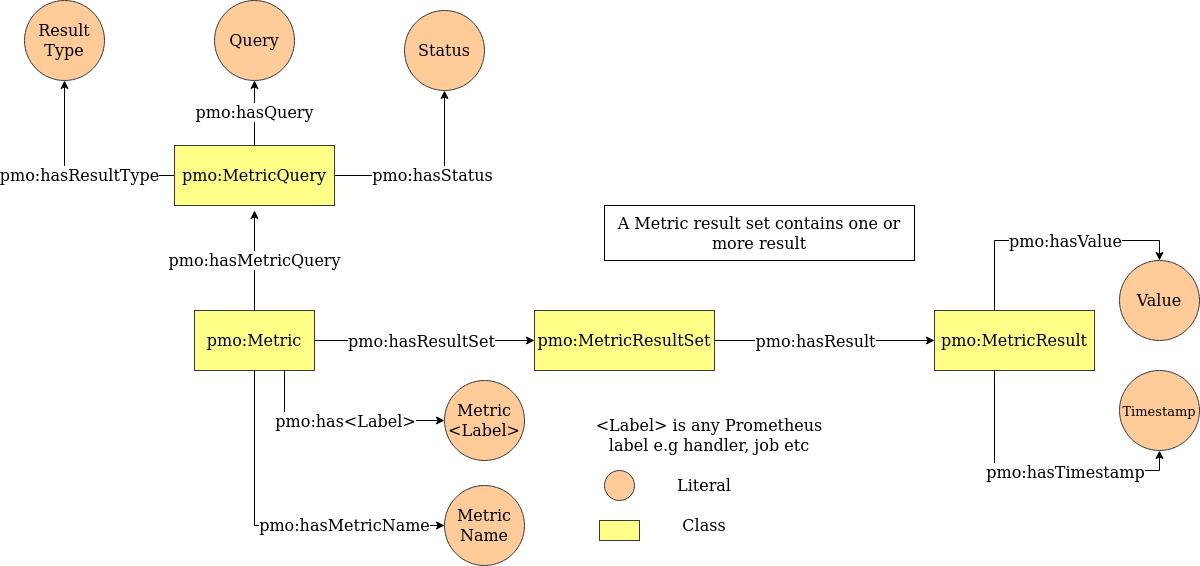

The diagram above was exported from draw.io. Its source (the exported page's mxGraphModel, read from the mxfile embedded in the PNG):
<mxGraphModel dx="302" dy="1436" grid="1" gridSize="10" guides="1" tooltips="1" connect="1" arrows="1" fold="1" page="1" pageScale="1" pageWidth="850" pageHeight="1100" math="0" shadow="0">
  <root>
    <mxCell id="0" />
    <mxCell id="1" parent="0" />
    <mxCell id="TGS1r_3fDDJwP5vAaP3Q-16" style="edgeStyle=orthogonalEdgeStyle;rounded=0;orthogonalLoop=1;jettySize=auto;html=1;fontSize=16;" parent="1" source="TGS1r_3fDDJwP5vAaP3Q-1" target="TGS1r_3fDDJwP5vAaP3Q-15" edge="1">
      <mxGeometry relative="1" as="geometry" />
    </mxCell>
    <mxCell id="TGS1r_3fDDJwP5vAaP3Q-17" value="pmo:hasResultSet" style="edgeLabel;html=1;align=center;verticalAlign=middle;resizable=0;points=[];fontSize=16;" parent="TGS1r_3fDDJwP5vAaP3Q-16" connectable="0" vertex="1">
      <mxGeometry x="0.0786" y="1" relative="1" as="geometry">
        <mxPoint x="-13" y="1" as="offset" />
      </mxGeometry>
    </mxCell>
    <mxCell id="Fjsp5f2JNNtO6BV9lcxL-13" value="pmo:hasMetricName" style="edgeStyle=orthogonalEdgeStyle;rounded=0;orthogonalLoop=1;jettySize=auto;html=1;entryX=0;entryY=0.5;entryDx=0;entryDy=0;fontSize=16;" parent="1" source="TGS1r_3fDDJwP5vAaP3Q-1" target="TGS1r_3fDDJwP5vAaP3Q-7" edge="1">
      <mxGeometry x="0.4203" relative="1" as="geometry">
        <Array as="points">
          <mxPoint x="350" y="395" />
        </Array>
        <mxPoint as="offset" />
      </mxGeometry>
    </mxCell>
    <mxCell id="Fjsp5f2JNNtO6BV9lcxL-15" value="pmo:hasMetricQuery" style="edgeStyle=orthogonalEdgeStyle;rounded=0;orthogonalLoop=1;jettySize=auto;html=1;fontSize=16;" parent="1" source="TGS1r_3fDDJwP5vAaP3Q-1" edge="1">
      <mxGeometry relative="1" as="geometry">
        <mxPoint x="350" y="80" as="targetPoint" />
        <Array as="points">
          <mxPoint x="350" y="130" />
          <mxPoint x="350" y="130" />
        </Array>
      </mxGeometry>
    </mxCell>
    <mxCell id="TGS1r_3fDDJwP5vAaP3Q-1" value="pmo:Metric" style="rounded=0;whiteSpace=wrap;html=1;fillColor=#ffff88;strokeColor=#36393d;fontSize=16;" parent="1" vertex="1">
      <mxGeometry x="290" y="180" width="120" height="60" as="geometry" />
    </mxCell>
    <mxCell id="TGS1r_3fDDJwP5vAaP3Q-7" value="Metric Name" style="ellipse;whiteSpace=wrap;html=1;aspect=fixed;fontSize=16;fillColor=#ffcc99;strokeColor=#36393d;" parent="1" vertex="1">
      <mxGeometry x="540" y="355" width="80" height="80" as="geometry" />
    </mxCell>
    <mxCell id="Fjsp5f2JNNtO6BV9lcxL-5" style="edgeStyle=orthogonalEdgeStyle;rounded=0;orthogonalLoop=1;jettySize=auto;html=1;fontSize=13;" parent="1" source="TGS1r_3fDDJwP5vAaP3Q-15" target="Fjsp5f2JNNtO6BV9lcxL-1" edge="1">
      <mxGeometry relative="1" as="geometry" />
    </mxCell>
    <mxCell id="Fjsp5f2JNNtO6BV9lcxL-6" value="pmo:hasResult" style="edgeLabel;html=1;align=center;verticalAlign=middle;resizable=0;points=[];fontSize=16;" parent="Fjsp5f2JNNtO6BV9lcxL-5" connectable="0" vertex="1">
      <mxGeometry x="-0.2571" y="-5" relative="1" as="geometry">
        <mxPoint x="18" y="-5" as="offset" />
      </mxGeometry>
    </mxCell>
    <mxCell id="TGS1r_3fDDJwP5vAaP3Q-15" value="pmo:MetricResultSet" style="rounded=0;whiteSpace=wrap;html=1;fillColor=#ffff88;strokeColor=#36393d;fontSize=16;" parent="1" vertex="1">
      <mxGeometry x="630" y="180" width="180" height="60" as="geometry" />
    </mxCell>
    <mxCell id="TGS1r_3fDDJwP5vAaP3Q-21" style="edgeStyle=orthogonalEdgeStyle;rounded=0;orthogonalLoop=1;jettySize=auto;html=1;entryX=0.75;entryY=1;entryDx=0;entryDy=0;fontSize=16;endArrow=none;endFill=0;startArrow=classic;startFill=1;" parent="1" source="TGS1r_3fDDJwP5vAaP3Q-20" target="TGS1r_3fDDJwP5vAaP3Q-1" edge="1">
      <mxGeometry relative="1" as="geometry" />
    </mxCell>
    <mxCell id="TGS1r_3fDDJwP5vAaP3Q-22" value="pmo:has&amp;lt;Label&amp;gt;" style="edgeLabel;html=1;align=center;verticalAlign=middle;resizable=0;points=[];fontSize=16;" parent="TGS1r_3fDDJwP5vAaP3Q-21" connectable="0" vertex="1">
      <mxGeometry x="0.0688" y="2" relative="1" as="geometry">
        <mxPoint x="12" y="-2" as="offset" />
      </mxGeometry>
    </mxCell>
    <mxCell id="TGS1r_3fDDJwP5vAaP3Q-20" value="Metric &amp;lt;Label&amp;gt;" style="ellipse;whiteSpace=wrap;html=1;aspect=fixed;fontSize=16;fillColor=#ffcc99;strokeColor=#36393d;" parent="1" vertex="1">
      <mxGeometry x="540" y="250" width="80" height="80" as="geometry" />
    </mxCell>
    <mxCell id="TGS1r_3fDDJwP5vAaP3Q-23" value="&amp;lt;Label&amp;gt; is any Prometheus label e.g handler, job etc" style="text;html=1;strokeColor=none;fillColor=none;align=center;verticalAlign=middle;whiteSpace=wrap;rounded=0;fontSize=16;" parent="1" vertex="1">
      <mxGeometry x="680" y="300" width="250" height="10" as="geometry" />
    </mxCell>
    <mxCell id="TGS1r_3fDDJwP5vAaP3Q-24" value="Value" style="ellipse;whiteSpace=wrap;html=1;aspect=fixed;fontSize=16;fillColor=#ffcc99;strokeColor=#36393d;" parent="1" vertex="1">
      <mxGeometry x="1215" y="130" width="80" height="80" as="geometry" />
    </mxCell>
    <mxCell id="TGS1r_3fDDJwP5vAaP3Q-32" value="" style="ellipse;whiteSpace=wrap;html=1;aspect=fixed;fontSize=16;fillColor=#ffcc99;strokeColor=#36393d;" parent="1" vertex="1">
      <mxGeometry x="700" y="340" width="30" height="30" as="geometry" />
    </mxCell>
    <mxCell id="TGS1r_3fDDJwP5vAaP3Q-33" value="&lt;div&gt;&lt;br&gt;&lt;/div&gt;&lt;div&gt;&lt;br&gt;&lt;/div&gt;" style="rounded=0;whiteSpace=wrap;html=1;fillColor=#ffff88;strokeColor=#36393d;fontSize=16;" parent="1" vertex="1">
      <mxGeometry x="695" y="390" width="40" height="20" as="geometry" />
    </mxCell>
    <mxCell id="TGS1r_3fDDJwP5vAaP3Q-36" value="Literal" style="text;html=1;strokeColor=none;fillColor=none;align=center;verticalAlign=middle;whiteSpace=wrap;rounded=0;fontSize=16;" parent="1" vertex="1">
      <mxGeometry x="750" y="350" width="100" height="10" as="geometry" />
    </mxCell>
    <mxCell id="TGS1r_3fDDJwP5vAaP3Q-37" value="Class" style="text;html=1;strokeColor=none;fillColor=none;align=center;verticalAlign=middle;whiteSpace=wrap;rounded=0;fontSize=16;" parent="1" vertex="1">
      <mxGeometry x="750" y="390" width="100" height="10" as="geometry" />
    </mxCell>
    <mxCell id="Fjsp5f2JNNtO6BV9lcxL-3" style="edgeStyle=orthogonalEdgeStyle;rounded=0;orthogonalLoop=1;jettySize=auto;html=1;entryX=0.5;entryY=0;entryDx=0;entryDy=0;fontSize=13;" parent="1" source="Fjsp5f2JNNtO6BV9lcxL-1" target="TGS1r_3fDDJwP5vAaP3Q-24" edge="1">
      <mxGeometry relative="1" as="geometry">
        <Array as="points">
          <mxPoint x="1090" y="110" />
          <mxPoint x="1255" y="110" />
        </Array>
      </mxGeometry>
    </mxCell>
    <mxCell id="Fjsp5f2JNNtO6BV9lcxL-8" value="pmo:hasValue" style="edgeLabel;html=1;align=center;verticalAlign=middle;resizable=0;points=[];fontSize=16;" parent="Fjsp5f2JNNtO6BV9lcxL-3" connectable="0" vertex="1">
      <mxGeometry x="-0.1922" y="-2" relative="1" as="geometry">
        <mxPoint x="37" y="-2" as="offset" />
      </mxGeometry>
    </mxCell>
    <mxCell id="Fjsp5f2JNNtO6BV9lcxL-4" style="edgeStyle=orthogonalEdgeStyle;rounded=0;orthogonalLoop=1;jettySize=auto;html=1;entryX=0.5;entryY=1;entryDx=0;entryDy=0;fontSize=13;" parent="1" source="Fjsp5f2JNNtO6BV9lcxL-1" target="Fjsp5f2JNNtO6BV9lcxL-2" edge="1">
      <mxGeometry relative="1" as="geometry">
        <Array as="points">
          <mxPoint x="1090" y="340" />
          <mxPoint x="1255" y="340" />
        </Array>
      </mxGeometry>
    </mxCell>
    <mxCell id="Fjsp5f2JNNtO6BV9lcxL-9" value="pmo:hasTimestamp" style="edgeLabel;html=1;align=center;verticalAlign=middle;resizable=0;points=[];fontSize=16;" parent="Fjsp5f2JNNtO6BV9lcxL-4" connectable="0" vertex="1">
      <mxGeometry x="0.1298" y="-1" relative="1" as="geometry">
        <mxPoint x="9" as="offset" />
      </mxGeometry>
    </mxCell>
    <mxCell id="Fjsp5f2JNNtO6BV9lcxL-1" value="pmo:MetricResult" style="rounded=0;whiteSpace=wrap;html=1;fillColor=#ffff88;strokeColor=#36393d;fontSize=16;" parent="1" vertex="1">
      <mxGeometry x="1030" y="180" width="160" height="60" as="geometry" />
    </mxCell>
    <mxCell id="Fjsp5f2JNNtO6BV9lcxL-2" value="&lt;font style=&quot;font-size: 13px;&quot;&gt;Timestamp&lt;/font&gt;" style="ellipse;whiteSpace=wrap;html=1;aspect=fixed;fontSize=16;fillColor=#ffcc99;strokeColor=#36393d;" parent="1" vertex="1">
      <mxGeometry x="1215" y="240" width="80" height="80" as="geometry" />
    </mxCell>
    <mxCell id="Fjsp5f2JNNtO6BV9lcxL-10" value="A Metric result set contains one or more result" style="rounded=0;whiteSpace=wrap;html=1;fontSize=16;fillColor=none;" parent="1" vertex="1">
      <mxGeometry x="700" y="75" width="310" height="55" as="geometry" />
    </mxCell>
    <mxCell id="Fjsp5f2JNNtO6BV9lcxL-21" value="pmo:hasResultType" style="edgeStyle=orthogonalEdgeStyle;rounded=0;orthogonalLoop=1;jettySize=auto;html=1;fontSize=16;" parent="1" source="Fjsp5f2JNNtO6BV9lcxL-16" target="Fjsp5f2JNNtO6BV9lcxL-20" edge="1">
      <mxGeometry x="-0.0769" relative="1" as="geometry">
        <mxPoint as="offset" />
      </mxGeometry>
    </mxCell>
    <mxCell id="Fjsp5f2JNNtO6BV9lcxL-22" value="pmo:hasQuery" style="edgeStyle=orthogonalEdgeStyle;rounded=0;orthogonalLoop=1;jettySize=auto;html=1;fontSize=16;" parent="1" source="Fjsp5f2JNNtO6BV9lcxL-16" target="Fjsp5f2JNNtO6BV9lcxL-17" edge="1">
      <mxGeometry relative="1" as="geometry" />
    </mxCell>
    <mxCell id="Fjsp5f2JNNtO6BV9lcxL-24" value="pmo:hasStatus" style="edgeStyle=orthogonalEdgeStyle;rounded=0;orthogonalLoop=1;jettySize=auto;html=1;entryX=0.5;entryY=1;entryDx=0;entryDy=0;fontSize=16;" parent="1" source="Fjsp5f2JNNtO6BV9lcxL-16" target="Fjsp5f2JNNtO6BV9lcxL-23" edge="1">
      <mxGeometry relative="1" as="geometry" />
    </mxCell>
    <mxCell id="Fjsp5f2JNNtO6BV9lcxL-16" value="pmo:MetricQuery" style="rounded=0;whiteSpace=wrap;html=1;fillColor=#ffff88;strokeColor=#36393d;fontSize=16;" parent="1" vertex="1">
      <mxGeometry x="270" y="15" width="160" height="60" as="geometry" />
    </mxCell>
    <mxCell id="Fjsp5f2JNNtO6BV9lcxL-17" value="Query" style="ellipse;whiteSpace=wrap;html=1;aspect=fixed;fontSize=16;fillColor=#ffcc99;strokeColor=#36393d;" parent="1" vertex="1">
      <mxGeometry x="310" y="-130" width="80" height="80" as="geometry" />
    </mxCell>
    <mxCell id="Fjsp5f2JNNtO6BV9lcxL-20" value="Result Type" style="ellipse;whiteSpace=wrap;html=1;aspect=fixed;fontSize=16;fillColor=#ffcc99;strokeColor=#36393d;" parent="1" vertex="1">
      <mxGeometry x="120" y="-130" width="80" height="80" as="geometry" />
    </mxCell>
    <mxCell id="Fjsp5f2JNNtO6BV9lcxL-23" value="Status" style="ellipse;whiteSpace=wrap;html=1;aspect=fixed;fontSize=16;fillColor=#ffcc99;strokeColor=#36393d;" parent="1" vertex="1">
      <mxGeometry x="500" y="-120" width="80" height="80" as="geometry" />
    </mxCell>
  </root>
</mxGraphModel>